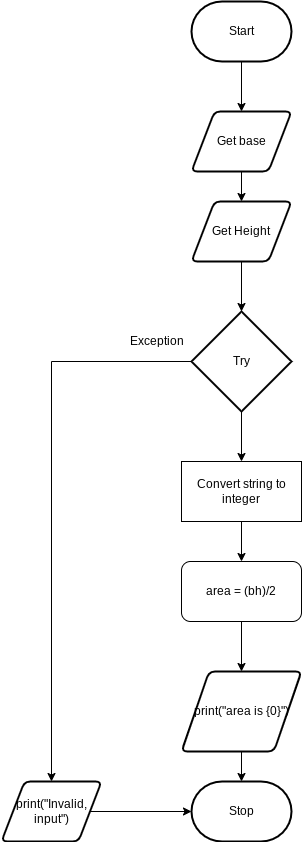

The diagram above was exported from draw.io. Its source (the exported page's mxGraphModel, read from the mxfile embedded in the PNG):
<mxGraphModel dx="594" dy="609" grid="1" gridSize="10" guides="1" tooltips="1" connect="1" arrows="1" fold="1" page="1" pageScale="1" pageWidth="827" pageHeight="1169" math="0" shadow="0">
  <root>
    <mxCell id="0" />
    <mxCell id="1" parent="0" />
    <mxCell id="3" style="edgeStyle=none;html=1;" edge="1" parent="1" source="2">
      <mxGeometry relative="1" as="geometry">
        <mxPoint x="290" y="140" as="targetPoint" />
      </mxGeometry>
    </mxCell>
    <mxCell id="2" value="Start" style="strokeWidth=2;html=1;shape=mxgraph.flowchart.terminator;whiteSpace=wrap;" vertex="1" parent="1">
      <mxGeometry x="240" y="30" width="100" height="60" as="geometry" />
    </mxCell>
    <mxCell id="6" style="edgeStyle=none;html=1;" edge="1" parent="1" source="4" target="5">
      <mxGeometry relative="1" as="geometry" />
    </mxCell>
    <mxCell id="4" value="Get base" style="shape=parallelogram;html=1;strokeWidth=2;perimeter=parallelogramPerimeter;whiteSpace=wrap;rounded=1;arcSize=12;size=0.23;" vertex="1" parent="1">
      <mxGeometry x="240" y="140" width="100" height="60" as="geometry" />
    </mxCell>
    <mxCell id="7" style="edgeStyle=none;html=1;" edge="1" parent="1" source="5">
      <mxGeometry relative="1" as="geometry">
        <mxPoint x="290" y="340" as="targetPoint" />
      </mxGeometry>
    </mxCell>
    <mxCell id="5" value="Get Height" style="shape=parallelogram;html=1;strokeWidth=2;perimeter=parallelogramPerimeter;whiteSpace=wrap;rounded=1;arcSize=12;size=0.23;" vertex="1" parent="1">
      <mxGeometry x="240" y="230" width="100" height="60" as="geometry" />
    </mxCell>
    <mxCell id="9" style="edgeStyle=orthogonalEdgeStyle;html=1;rounded=0;entryX=0.5;entryY=0;entryDx=0;entryDy=0;" edge="1" parent="1" source="8" target="11">
      <mxGeometry relative="1" as="geometry">
        <mxPoint x="150" y="630" as="targetPoint" />
      </mxGeometry>
    </mxCell>
    <mxCell id="12" style="edgeStyle=orthogonalEdgeStyle;rounded=0;html=1;" edge="1" parent="1" source="8">
      <mxGeometry relative="1" as="geometry">
        <mxPoint x="290" y="490" as="targetPoint" />
      </mxGeometry>
    </mxCell>
    <mxCell id="8" value="Try" style="strokeWidth=2;html=1;shape=mxgraph.flowchart.decision;whiteSpace=wrap;" vertex="1" parent="1">
      <mxGeometry x="240" y="340" width="100" height="100" as="geometry" />
    </mxCell>
    <mxCell id="10" value="Exception" style="text;html=1;align=center;verticalAlign=middle;resizable=0;points=[];autosize=1;strokeColor=none;fillColor=none;" vertex="1" parent="1">
      <mxGeometry x="170" y="360" width="70" height="20" as="geometry" />
    </mxCell>
    <mxCell id="22" style="edgeStyle=orthogonalEdgeStyle;rounded=0;html=1;entryX=0;entryY=0.5;entryDx=0;entryDy=0;entryPerimeter=0;" edge="1" parent="1" source="11" target="21">
      <mxGeometry relative="1" as="geometry" />
    </mxCell>
    <mxCell id="11" value="print(&quot;Invalid, input&quot;)" style="shape=parallelogram;html=1;strokeWidth=2;perimeter=parallelogramPerimeter;whiteSpace=wrap;rounded=1;arcSize=12;size=0.23;" vertex="1" parent="1">
      <mxGeometry x="50" y="810" width="100" height="60" as="geometry" />
    </mxCell>
    <mxCell id="16" style="edgeStyle=orthogonalEdgeStyle;rounded=0;html=1;" edge="1" parent="1" source="15">
      <mxGeometry relative="1" as="geometry">
        <mxPoint x="290" y="590" as="targetPoint" />
      </mxGeometry>
    </mxCell>
    <mxCell id="15" value="Convert string to integer" style="rounded=0;whiteSpace=wrap;html=1;" vertex="1" parent="1">
      <mxGeometry x="230" y="490" width="120" height="60" as="geometry" />
    </mxCell>
    <mxCell id="18" style="edgeStyle=orthogonalEdgeStyle;rounded=0;html=1;" edge="1" parent="1" source="17">
      <mxGeometry relative="1" as="geometry">
        <mxPoint x="290" y="700" as="targetPoint" />
      </mxGeometry>
    </mxCell>
    <mxCell id="17" value="area = (bh)/2" style="rounded=1;whiteSpace=wrap;html=1;" vertex="1" parent="1">
      <mxGeometry x="230" y="590" width="120" height="60" as="geometry" />
    </mxCell>
    <mxCell id="20" style="edgeStyle=orthogonalEdgeStyle;rounded=0;html=1;" edge="1" parent="1" source="19">
      <mxGeometry relative="1" as="geometry">
        <mxPoint x="290" y="810" as="targetPoint" />
      </mxGeometry>
    </mxCell>
    <mxCell id="19" value="print(&quot;area is {0}&quot;)" style="shape=parallelogram;html=1;strokeWidth=2;perimeter=parallelogramPerimeter;whiteSpace=wrap;rounded=1;arcSize=12;size=0.23;" vertex="1" parent="1">
      <mxGeometry x="230" y="700" width="120" height="80" as="geometry" />
    </mxCell>
    <mxCell id="21" value="Stop" style="strokeWidth=2;html=1;shape=mxgraph.flowchart.terminator;whiteSpace=wrap;" vertex="1" parent="1">
      <mxGeometry x="240" y="810" width="100" height="60" as="geometry" />
    </mxCell>
  </root>
</mxGraphModel>